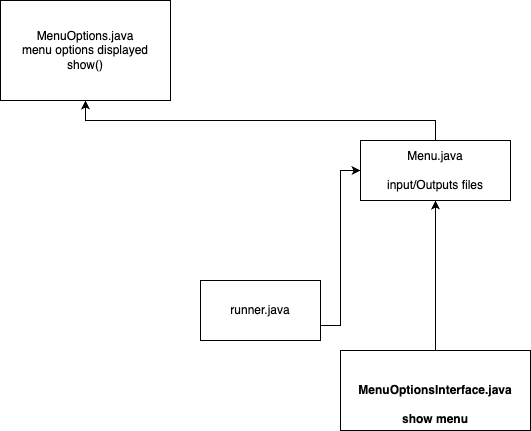

The diagram above was exported from draw.io. Its source (the exported page's mxGraphModel, read from the mxfile embedded in the PNG):
<mxGraphModel dx="799" dy="584" grid="1" gridSize="10" guides="1" tooltips="1" connect="1" arrows="1" fold="1" page="1" pageScale="1" pageWidth="827" pageHeight="1169" math="0" shadow="0">
  <root>
    <mxCell id="0" />
    <mxCell id="1" parent="0" />
    <mxCell id="RNcQW8UiFVz3sS8mf4eG-25" style="edgeStyle=orthogonalEdgeStyle;rounded=0;orthogonalLoop=1;jettySize=auto;html=1;exitX=1;exitY=0.75;exitDx=0;exitDy=0;entryX=0;entryY=0.5;entryDx=0;entryDy=0;" edge="1" parent="1" source="RNcQW8UiFVz3sS8mf4eG-3" target="RNcQW8UiFVz3sS8mf4eG-15">
      <mxGeometry relative="1" as="geometry" />
    </mxCell>
    <mxCell id="RNcQW8UiFVz3sS8mf4eG-3" value="runner.java" style="rounded=0;whiteSpace=wrap;html=1;" vertex="1" parent="1">
      <mxGeometry x="410" y="290" width="120" height="60" as="geometry" />
    </mxCell>
    <mxCell id="RNcQW8UiFVz3sS8mf4eG-22" style="edgeStyle=orthogonalEdgeStyle;rounded=0;orthogonalLoop=1;jettySize=auto;html=1;exitX=0.5;exitY=0;exitDx=0;exitDy=0;entryX=0.5;entryY=1;entryDx=0;entryDy=0;" edge="1" parent="1" source="RNcQW8UiFVz3sS8mf4eG-15" target="RNcQW8UiFVz3sS8mf4eG-17">
      <mxGeometry relative="1" as="geometry" />
    </mxCell>
    <mxCell id="RNcQW8UiFVz3sS8mf4eG-15" value="Menu.java&lt;br&gt;&lt;br&gt;input/Outputs files" style="rounded=0;whiteSpace=wrap;html=1;" vertex="1" parent="1">
      <mxGeometry x="570" y="150" width="150" height="60" as="geometry" />
    </mxCell>
    <mxCell id="RNcQW8UiFVz3sS8mf4eG-17" value="MenuOptions.java&lt;br&gt;menu options displayed&lt;br&gt;show()" style="html=1;whiteSpace=wrap;" vertex="1" parent="1">
      <mxGeometry x="210" y="10" width="170" height="100" as="geometry" />
    </mxCell>
    <mxCell id="RNcQW8UiFVz3sS8mf4eG-19" style="edgeStyle=orthogonalEdgeStyle;rounded=0;orthogonalLoop=1;jettySize=auto;html=1;entryX=0.5;entryY=1;entryDx=0;entryDy=0;" edge="1" parent="1" source="RNcQW8UiFVz3sS8mf4eG-18" target="RNcQW8UiFVz3sS8mf4eG-15">
      <mxGeometry relative="1" as="geometry" />
    </mxCell>
    <mxCell id="RNcQW8UiFVz3sS8mf4eG-18" value="&lt;p style=&quot;margin:0px;margin-top:4px;text-align:center;&quot;&gt;&lt;br&gt;&lt;b&gt;&amp;nbsp;&lt;/b&gt;&lt;/p&gt;&lt;div style=&quot;text-align: center;&quot;&gt;&lt;b&gt;MenuOptionsInterface.java&lt;/b&gt;&lt;/div&gt;&lt;div style=&quot;text-align: center;&quot;&gt;&lt;b&gt;&lt;br&gt;&lt;/b&gt;&lt;/div&gt;&lt;div style=&quot;text-align: center;&quot;&gt;&lt;b&gt;show menu&lt;/b&gt;&lt;/div&gt;&lt;p style=&quot;margin:0px;margin-left:4px;&quot;&gt;&lt;br&gt;&lt;/p&gt;" style="verticalAlign=top;align=left;overflow=fill;fontSize=12;fontFamily=Helvetica;html=1;whiteSpace=wrap;" vertex="1" parent="1">
      <mxGeometry x="550" y="360" width="190" height="80" as="geometry" />
    </mxCell>
  </root>
</mxGraphModel>